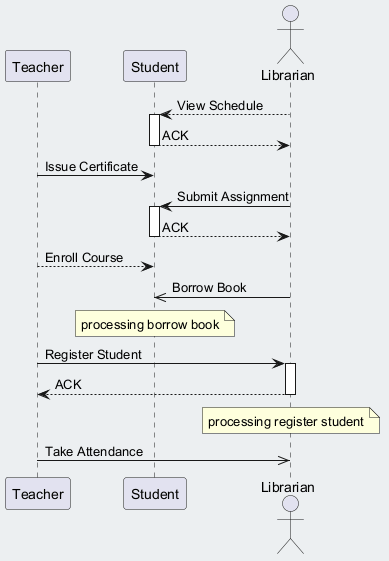

The diagram above was rendered by PlantUML. Its source (embedded in the PNG):
@startuml
skinparam backgroundColor #ECEFF1
skinparam classBackgroundColor #FFFFFF
skinparam classBorderColor #455A64
participant "Teacher" as T
participant "Student" as S
actor "Librarian" as L
L --> S : View Schedule
activate S
S --> L : ACK
deactivate S
T -> S : Issue Certificate
L -> S : Submit Assignment
activate S
S --> L : ACK
deactivate S
T --> S : Enroll Course
L ->> S : Borrow Book
note over S : processing borrow book
T -> L : Register Student
activate L
L --> T : ACK
deactivate L
note over L : processing register student
T ->> L : Take Attendance
@enduml